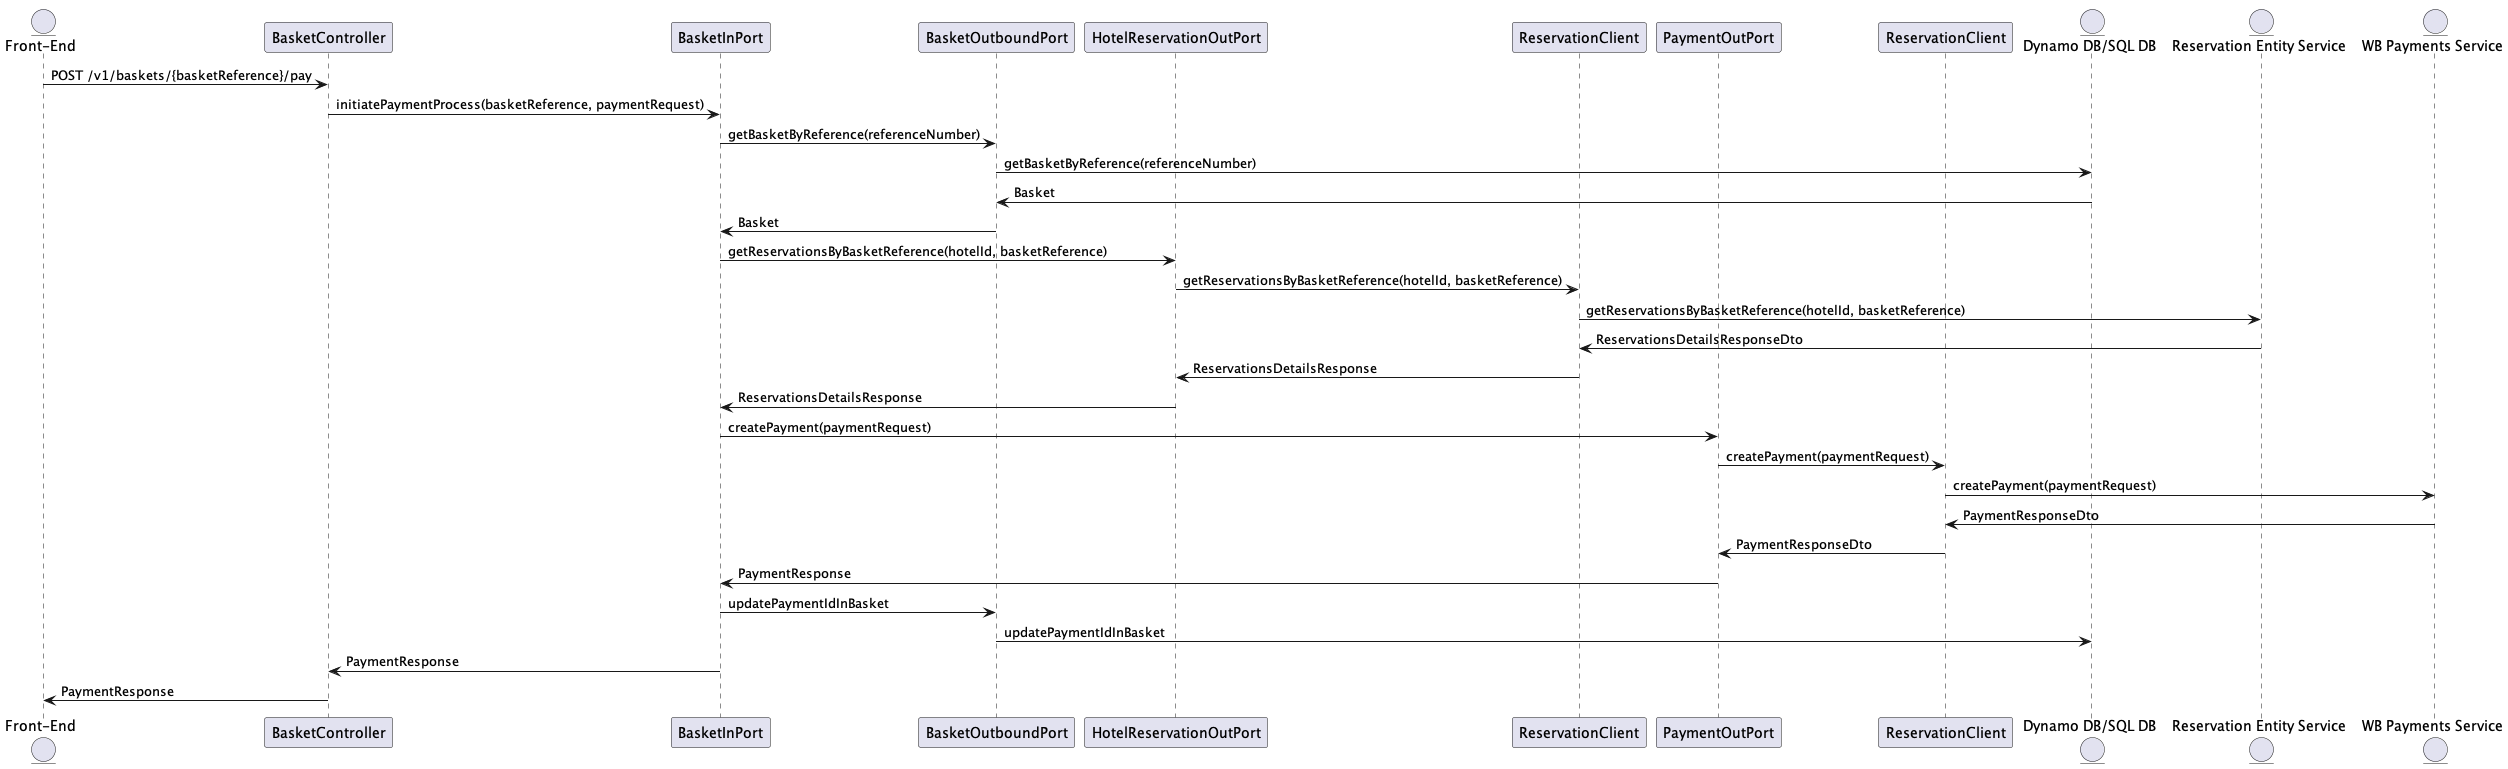

The diagram above was rendered by PlantUML. Its source (embedded in the PNG):
@startuml
entity "Front-End" as A
participant BasketController as Controller
participant BasketInPort as BskInPort
participant BasketOutboundPort as BskOutPort
participant HotelReservationOutPort as ResOutPort
participant ReservationClient as ResClient
participant PaymentOutPort as PayOutPort
participant ReservationClient as PayClient
entity "Dynamo DB/SQL DB" as DB
entity "Reservation Entity Service" as ResEntity
entity "WB Payments Service" as WBPayment

A -> Controller: POST /v1/baskets/{basketReference}/pay
Controller -> BskInPort: initiatePaymentProcess(basketReference, paymentRequest)
BskInPort -> BskOutPort: getBasketByReference(referenceNumber)

BskOutPort -> DB: getBasketByReference(referenceNumber)
BskOutPort <- DB: Basket
BskInPort <- BskOutPort: Basket

BskInPort -> ResOutPort: getReservationsByBasketReference(hotelId, basketReference)
ResOutPort -> ResClient: getReservationsByBasketReference(hotelId, basketReference)
ResClient -> ResEntity: getReservationsByBasketReference(hotelId, basketReference)

ResEntity -> ResClient : ReservationsDetailsResponseDto
ResClient -> ResOutPort: ReservationsDetailsResponse
ResOutPort -> BskInPort: ReservationsDetailsResponse

BskInPort -> PayOutPort: createPayment(paymentRequest)
PayOutPort -> PayClient: createPayment(paymentRequest)
PayClient -> WBPayment: createPayment(paymentRequest)

PayClient <- WBPayment: PaymentResponseDto
PayOutPort <- PayClient: PaymentResponseDto
BskInPort <- PayOutPort: PaymentResponse

BskInPort -> BskOutPort: updatePaymentIdInBasket
BskOutPort -> DB: updatePaymentIdInBasket

Controller <- BskInPort: PaymentResponse
A <- Controller: PaymentResponse
@enduml